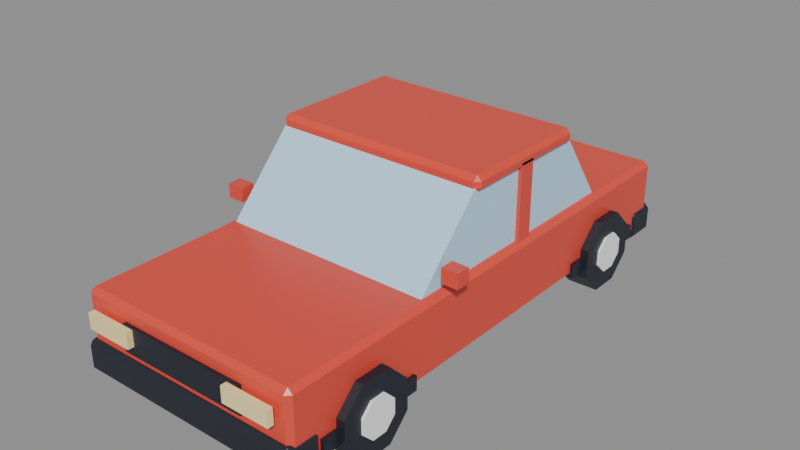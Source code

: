 # Source: sedan.blend  (saved by Blender 5.3.31; exported with 4.5.12 LTS)
import bpy
from mathutils import Matrix  # noqa: F401  (used for matrix-valued properties, if any)

bpy.ops.wm.read_factory_settings(use_empty=True)
scene = bpy.context.scene
scene.name = 'Scene'

# ---- collections
col_sedan = bpy.data.collections.new('sedan'); scene.collection.children.link(col_sedan)

# ---- materials (node trees are filled in below, after node groups)
mat_swap_paint = bpy.data.materials.new('swap_paint')
mat_swap_paint.diffuse_color = (0.7991, 0.07227, 0.04519, 1.0)
mat_pal_night = bpy.data.materials.new('pal_night')
mat_pal_night.diffuse_color = (0.0137, 0.01764, 0.02956, 1.0)
mat_pal_glass = bpy.data.materials.new('pal_glass')
mat_pal_glass.diffuse_color = (0.521, 0.7913, 1.0, 1.0)
mat_pal_glow = bpy.data.materials.new('pal_glow')
mat_pal_glow.diffuse_color = (1.0, 0.8148, 0.3916, 1.0)
mat_pal_brick_red = bpy.data.materials.new('pal_brick_red')
mat_pal_brick_red.diffuse_color = (0.7991, 0.07227, 0.04519, 1.0)
mat_pal_white = bpy.data.materials.new('pal_white')
mat_pal_white.diffuse_color = (1.0, 1.0, 1.0, 1.0)

# ---- material node trees
mat_swap_paint.use_nodes = True; mat_swap_paint.node_tree.nodes.clear()
_N = mat_swap_paint.node_tree.nodes; _L = mat_swap_paint.node_tree.links
n0 = _N.new('ShaderNodeBsdfPrincipled'); n0.name = 'Principled BSDF'; n0.location = (-200, 100)
n0.inputs[0].default_value = (0.7991, 0.07227, 0.04519, 1.0)
n0.inputs[2].default_value = 0.35
n0.inputs[10].default_value = 0.005
n1 = _N.new('ShaderNodeOutputMaterial'); n1.name = 'Material Output'; n1.location = (200, 100)
_L.new(n0.outputs[0], n1.inputs[0])
n1.is_active_output = True
mat_pal_night.use_nodes = True; mat_pal_night.node_tree.nodes.clear()
_N = mat_pal_night.node_tree.nodes; _L = mat_pal_night.node_tree.links
n0 = _N.new('ShaderNodeBsdfPrincipled'); n0.name = 'Principled BSDF'; n0.location = (-200, 100)
n0.inputs[0].default_value = (0.0137, 0.01764, 0.02956, 1.0)
n0.inputs[10].default_value = 0.005
n1 = _N.new('ShaderNodeOutputMaterial'); n1.name = 'Material Output'; n1.location = (200, 100)
_L.new(n0.outputs[0], n1.inputs[0])
n1.is_active_output = True
mat_pal_glass.use_nodes = True; mat_pal_glass.node_tree.nodes.clear()
_N = mat_pal_glass.node_tree.nodes; _L = mat_pal_glass.node_tree.links
n0 = _N.new('ShaderNodeBsdfPrincipled'); n0.name = 'Principled BSDF'; n0.location = (-200, 100)
n0.inputs[0].default_value = (0.521, 0.7913, 1.0, 1.0)
n0.inputs[2].default_value = 0.2
n0.inputs[10].default_value = 0.005
n1 = _N.new('ShaderNodeOutputMaterial'); n1.name = 'Material Output'; n1.location = (200, 100)
_L.new(n0.outputs[0], n1.inputs[0])
n1.is_active_output = True
mat_pal_glow.use_nodes = True; mat_pal_glow.node_tree.nodes.clear()
_N = mat_pal_glow.node_tree.nodes; _L = mat_pal_glow.node_tree.links
n0 = _N.new('ShaderNodeBsdfPrincipled'); n0.name = 'Principled BSDF'; n0.location = (-200, 100)
n0.inputs[0].default_value = (1.0, 0.8148, 0.3916, 1.0)
n0.inputs[10].default_value = 0.005
n1 = _N.new('ShaderNodeOutputMaterial'); n1.name = 'Material Output'; n1.location = (200, 100)
_L.new(n0.outputs[0], n1.inputs[0])
n1.is_active_output = True
mat_pal_brick_red.use_nodes = True; mat_pal_brick_red.node_tree.nodes.clear()
_N = mat_pal_brick_red.node_tree.nodes; _L = mat_pal_brick_red.node_tree.links
n0 = _N.new('ShaderNodeBsdfPrincipled'); n0.name = 'Principled BSDF'; n0.location = (-200, 100)
n0.inputs[0].default_value = (0.7991, 0.07227, 0.04519, 1.0)
n0.inputs[2].default_value = 0.35
n0.inputs[10].default_value = 0.005
n1 = _N.new('ShaderNodeOutputMaterial'); n1.name = 'Material Output'; n1.location = (200, 100)
_L.new(n0.outputs[0], n1.inputs[0])
n1.is_active_output = True
mat_pal_white.use_nodes = True; mat_pal_white.node_tree.nodes.clear()
_N = mat_pal_white.node_tree.nodes; _L = mat_pal_white.node_tree.links
n0 = _N.new('ShaderNodeBsdfPrincipled'); n0.name = 'Principled BSDF'; n0.location = (-200, 100)
n0.inputs[0].default_value = (1.0, 1.0, 1.0, 1.0)
n0.inputs[10].default_value = 0.005
n1 = _N.new('ShaderNodeOutputMaterial'); n1.name = 'Material Output'; n1.location = (200, 100)
_L.new(n0.outputs[0], n1.inputs[0])
n1.is_active_output = True

# ---- meshes
me_sedan = bpy.data.meshes.new('sedan')
me_sedan.from_pydata([(0.55, -2.14, 0.74), (-0.55, -2.14, 0.74), (0.55, -2.18, 0.74), (-0.55, -2.18, 0.74), (0.55, -2.14, 0.52), (-0.55, -2.14, 0.52), (0.55, -2.18, 0.52), (-0.55, -2.18, 0.52), (-0.91, -2.15, 0.3), (-0.95, -2.11, 0.3), (-0.91, -2.11, 0.26), (0.91, -2.15, 0.3), (0.91, -2.11, 0.26), (0.95, -2.11, 0.3), (-0.95, 2.11, 0.3), (-0.91, 2.15, 0.3), (-0.91, 2.11, 0.26), (0.91, 2.15, 0.3), (0.95, 2.11, 0.3), (0.91, 2.11, 0.26), (-0.95, -2.11, 0.82), (-0.91, -2.15, 0.82), (-0.91, -2.11, 0.86), (0.91, -2.15, 0.82), (0.95, -2.11, 0.82), (0.91, -2.11, 0.86), (-0.95, 2.11, 0.82), (-0.91, 2.11, 0.86), (-0.91, 2.15, 0.82), (0.95, 2.11, 0.82), (0.91, 2.15, 0.82), (0.91, 2.11, 0.86), (0.97, -1.94, 0.42), (0.93, -1.9, 0.42), (0.93, -1.94, 0.46), (-0.97, -1.94, 0.42), (-0.93, -1.94, 0.46), (-0.93, -1.9, 0.42), (0.93, -2.2, 0.42), (0.97, -2.16, 0.42), (0.93, -2.16, 0.46), (-0.97, -2.16, 0.42), (-0.93, -2.2, 0.42), (-0.93, -2.16, 0.46), (0.93, -1.9, 0.24), (0.97, -1.94, 0.24), (0.93, -1.94, 0.2), (-0.97, -1.94, 0.24), (-0.93, -1.9, 0.24), (-0.93, -1.94, 0.2), (0.93, -2.2, 0.24), (0.93, -2.16, 0.2), (0.97, -2.16, 0.24), (-0.93, -2.2, 0.24), (-0.97, -2.16, 0.24), (-0.93, -2.16, 0.2), (0.97, 2.16, 0.42), (0.93, 2.2, 0.42), (0.93, 2.16, 0.46), (-0.97, 2.16, 0.42), (-0.93, 2.16, 0.46), (-0.93, 2.2, 0.42), (0.93, 1.9, 0.42), (0.97, 1.94, 0.42), (0.93, 1.94, 0.46), (-0.97, 1.94, 0.42), (-0.93, 1.9, 0.42), (-0.93, 1.94, 0.46), (0.93, 2.2, 0.24), (0.97, 2.16, 0.24), (0.93, 2.16, 0.2), (-0.97, 2.16, 0.24), (-0.93, 2.2, 0.24), (-0.93, 2.16, 0.2), (0.93, 1.9, 0.24), (0.93, 1.94, 0.2), (0.97, 1.94, 0.24), (-0.93, 1.9, 0.24), (-0.97, 1.94, 0.24), (-0.93, 1.94, 0.2), (-0.98, -1.9, 0.26), (0.98, -1.9, 0.26), (-0.98, -1.0, 0.26), (0.98, -1.0, 0.26), (-0.98, -1.9, 0.38), (0.98, -1.9, 0.38), (-0.98, -1.0, 0.38), (0.98, -1.0, 0.38), (-0.98, 0.95, 0.26), (0.98, 0.95, 0.26), (-0.98, 1.85, 0.26), (0.98, 1.85, 0.26), (-0.98, 0.95, 0.38), (0.98, 0.95, 0.38), (-0.98, 1.85, 0.38), (0.98, 1.85, 0.38), (-0.89, -0.85, 0.86), (-0.89, 1.3, 0.86), (-0.89, 0.85, 1.5), (-0.89, -0.25, 1.5), (0.89, -0.85, 0.86), (0.89, 1.3, 0.86), (0.89, 0.85, 1.5), (0.89, -0.25, 1.5), (0.92, 0.37, 1.48), (-0.92, 0.37, 1.48), (0.92, 0.23, 1.48), (-0.92, 0.23, 1.48), (0.92, 0.37, 0.86), (-0.92, 0.37, 0.86), (0.92, 0.23, 0.86), (-0.92, 0.23, 0.86), (-0.88, -0.29, 1.46), (-0.92, -0.25, 1.46), (-0.88, -0.25, 1.42), (0.88, -0.29, 1.46), (0.88, -0.25, 1.42), (0.92, -0.25, 1.46), (-0.92, 0.85, 1.46), (-0.88, 0.89, 1.46), (-0.88, 0.85, 1.42), (0.88, 0.89, 1.46), (0.92, 0.85, 1.46), (0.88, 0.85, 1.42), (-0.92, -0.25, 1.51), (-0.88, -0.29, 1.51), (-0.88, -0.25, 1.55), (0.88, -0.29, 1.51), (0.92, -0.25, 1.51), (0.88, -0.25, 1.55), (-0.92, 0.85, 1.51), (-0.88, 0.85, 1.55), (-0.88, 0.89, 1.51), (0.92, 0.85, 1.51), (0.88, 0.89, 1.51), (0.88, 0.85, 1.55), (-0.85, -2.23, 0.6), (-0.45, -2.23, 0.6), (-0.85, -2.18, 0.6), (-0.45, -2.18, 0.6), (-0.85, -2.23, 0.73), (-0.45, -2.23, 0.73), (-0.85, -2.18, 0.73), (-0.45, -2.18, 0.73), (-0.85, 2.18, 0.64), (-0.45, 2.18, 0.64), (-0.85, 2.23, 0.64), (-0.45, 2.23, 0.64), (-0.85, 2.18, 0.77), (-0.45, 2.18, 0.77), (-0.85, 2.23, 0.77), (-0.45, 2.23, 0.77), (0.45, -2.23, 0.6), (0.85, -2.23, 0.6), (0.45, -2.18, 0.6), (0.85, -2.18, 0.6), (0.45, -2.23, 0.73), (0.85, -2.23, 0.73), (0.45, -2.18, 0.73), (0.85, -2.18, 0.73), (0.45, 2.18, 0.64), (0.85, 2.18, 0.64), (0.45, 2.23, 0.64), (0.85, 2.23, 0.64), (0.45, 2.18, 0.77), (0.85, 2.18, 0.77), (0.45, 2.23, 0.77), (0.85, 2.23, 0.77), (-1.09, -0.72, 0.95), (-0.95, -0.72, 0.95), (-1.09, -0.6, 0.95), (-0.95, -0.6, 0.95), (-1.09, -0.72, 1.07), (-0.95, -0.72, 1.07), (-1.09, -0.6, 1.07), (-0.95, -0.6, 1.07), (0.95, -0.72, 0.95), (1.09, -0.72, 0.95), (0.95, -0.6, 0.95), (1.09, -0.6, 0.95), (0.95, -0.72, 1.07), (1.09, -0.72, 1.07), (0.95, -0.6, 1.07), (1.09, -0.6, 1.07)], [], [(7, 6, 2, 3), (7, 5, 4, 6), (6, 4, 0, 2), (7, 3, 1, 5), (5, 1, 0, 4), (3, 2, 0, 1), (8, 9, 10), (11, 12, 13), (14, 15, 16), (17, 18, 19), (20, 21, 22), (23, 24, 25), (26, 27, 28), (29, 30, 31), (11, 8, 10, 12), (9, 14, 16, 10), (15, 17, 19, 16), (18, 13, 12, 19), (26, 20, 22, 27), (21, 23, 25, 22), (24, 29, 31, 25), (30, 28, 27, 31), (20, 9, 8, 21), (13, 24, 23, 11), (14, 26, 28, 15), (29, 18, 17, 30), (8, 11, 23, 21), (10, 16, 19, 12), (9, 20, 26, 14), (13, 18, 29, 24), (15, 28, 30, 17), (22, 25, 31, 27), (32, 33, 34), (35, 36, 37), (38, 39, 40), (41, 42, 43), (44, 45, 46), (47, 48, 49), (50, 51, 52), (53, 54, 55), (32, 45, 44, 33), (47, 35, 37, 48), (39, 32, 34, 40), (41, 54, 53, 42), (45, 52, 51, 46), (48, 44, 46, 49), (54, 47, 49, 55), (50, 53, 55, 51), (52, 39, 38, 50), (33, 37, 36, 34), (42, 38, 40, 43), (35, 41, 43, 36), (52, 45, 32, 39), (43, 40, 34, 36), (48, 37, 33, 44), (54, 41, 35, 47), (53, 50, 38, 42), (55, 49, 46, 51), (56, 57, 58), (59, 60, 61), (62, 63, 64), (65, 66, 67), (68, 69, 70), (71, 72, 73), (74, 75, 76), (77, 78, 79), (76, 63, 62, 74), (57, 61, 60, 58), (56, 69, 68, 57), (59, 65, 67, 60), (72, 68, 70, 73), (69, 76, 75, 70), (78, 71, 73, 79), (74, 77, 79, 75), (66, 62, 64, 67), (71, 59, 61, 72), (63, 56, 58, 64), (65, 78, 77, 66), (76, 69, 56, 63), (67, 64, 58, 60), (72, 61, 57, 68), (78, 65, 59, 71), (77, 74, 62, 66), (79, 73, 70, 75), (80, 82, 83, 81), (84, 85, 87, 86), (80, 81, 85, 84), (82, 86, 87, 83), (80, 84, 86, 82), (81, 83, 87, 85), (88, 90, 91, 89), (92, 93, 95, 94), (88, 89, 93, 92), (90, 94, 95, 91), (88, 92, 94, 90), (89, 91, 95, 93), (99, 98, 97, 96), (100, 101, 102, 103), (96, 97, 101, 100), (97, 98, 102, 101), (98, 99, 103, 102), (99, 96, 100, 103), (107, 106, 104, 105), (110, 108, 104, 106), (111, 107, 105, 109), (109, 105, 104, 108), (111, 110, 106, 107), (111, 109, 108, 110), (112, 113, 114), (115, 116, 117), (118, 119, 120), (121, 122, 123), (124, 125, 126), (127, 128, 129), (130, 131, 132), (133, 134, 135), (115, 112, 114, 116), (113, 118, 120, 114), (119, 121, 123, 120), (122, 117, 116, 123), (130, 124, 126, 131), (125, 127, 129, 126), (128, 133, 135, 129), (134, 132, 131, 135), (124, 113, 112, 125), (117, 128, 127, 115), (118, 130, 132, 119), (133, 122, 121, 134), (112, 115, 127, 125), (114, 120, 123, 116), (113, 124, 130, 118), (117, 122, 133, 128), (119, 132, 134, 121), (126, 129, 135, 131), (136, 138, 139, 137), (140, 141, 143, 142), (136, 137, 141, 140), (138, 142, 143, 139), (136, 140, 142, 138), (137, 139, 143, 141), (144, 146, 147, 145), (148, 149, 151, 150), (144, 145, 149, 148), (146, 150, 151, 147), (144, 148, 150, 146), (145, 147, 151, 149), (152, 154, 155, 153), (156, 157, 159, 158), (152, 153, 157, 156), (154, 158, 159, 155), (152, 156, 158, 154), (153, 155, 159, 157), (160, 162, 163, 161), (164, 165, 167, 166), (160, 161, 165, 164), (162, 166, 167, 163), (160, 164, 166, 162), (161, 163, 167, 165), (168, 170, 171, 169), (172, 173, 175, 174), (168, 169, 173, 172), (170, 174, 175, 171), (168, 172, 174, 170), (169, 171, 175, 173), (176, 178, 179, 177), (180, 181, 183, 182), (176, 177, 181, 180), (178, 182, 183, 179), (176, 180, 182, 178), (177, 179, 183, 181)])
me_sedan.polygons.foreach_set('material_index', [1, 1, 1, 1, 1, 1, 0, 0, 0, 0, 0, 0, 0, 0, 0, 0, 0, 0, 0, 0, 0, 0, 0, 0, 0, 0, 0, 0, 0, 0, 0, 0, 1, 1, 1, 1, 1, 1, 1, 1, 1, 1, 1, 1, 1, 1, 1, 1, 1, 1, 1, 1, 1, 1, 1, 1, 1, 1, 1, 1, 1, 1, 1, 1, 1, 1, 1, 1, 1, 1, 1, 1, 1, 1, 1, 1, 1, 1, 1, 1, 1, 1, 1, 1, 1, 1, 1, 1, 1, 1, 1, 1, 1, 1, 1, 1, 2, 2, 2, 2, 2, 2, 0, 0, 0, 0, 0, 0, 0, 0, 0, 0, 0, 0, 0, 0, 0, 0, 0, 0, 0, 0, 0, 0, 0, 0, 0, 0, 0, 0, 0, 0, 0, 0, 3, 3, 3, 3, 3, 3, 4, 4, 4, 4, 4, 4, 3, 3, 3, 3, 3, 3, 4, 4, 4, 4, 4, 4, 0, 0, 0, 0, 0, 0, 0, 0, 0, 0, 0, 0])
me_sedan.materials.append(mat_swap_paint)
me_sedan.materials.append(mat_pal_night)
me_sedan.materials.append(mat_pal_glass)
me_sedan.materials.append(mat_pal_glow)
me_sedan.materials.append(mat_pal_brick_red)
me_sedan.update()
me_wheel_fl = bpy.data.meshes.new('wheel_FL')
me_wheel_fl.from_pydata([(-0.13, 0.3049, 0.1263), (-0.13, 0.1263, 0.3049), (-0.13, -0.1263, 0.3049), (-0.13, -0.3049, 0.1263), (-0.13, -0.3049, -0.1263), (-0.13, -0.1263, -0.3049), (-0.13, 0.1263, -0.3049), (-0.13, 0.3049, -0.1263), (0.13, 0.3049, 0.1263), (0.13, 0.1263, 0.3049), (0.13, -0.1263, 0.3049), (0.13, -0.3049, 0.1263), (0.13, -0.3049, -0.1263), (0.13, -0.1263, -0.3049), (0.13, 0.1263, -0.3049), (0.13, 0.3049, -0.1263), (-0.15, 0.1524, 0.06314), (-0.15, 0.06314, 0.1524), (-0.15, -0.06314, 0.1524), (-0.15, -0.1524, 0.06314), (-0.15, -0.1524, -0.06314), (-0.15, -0.06314, -0.1524), (-0.15, 0.06314, -0.1524), (-0.15, 0.1524, -0.06314), (-0.13, 0.1524, 0.06314), (-0.13, 0.06314, 0.1524), (-0.13, -0.06314, 0.1524), (-0.13, -0.1524, 0.06314), (-0.13, -0.1524, -0.06314), (-0.13, -0.06314, -0.1524), (-0.13, 0.06314, -0.1524), (-0.13, 0.1524, -0.06314)], [], [(7, 6, 5, 4, 3, 2, 1, 0), (8, 9, 10, 11, 12, 13, 14, 15), (0, 1, 9, 8), (1, 2, 10, 9), (2, 3, 11, 10), (3, 4, 12, 11), (4, 5, 13, 12), (5, 6, 14, 13), (6, 7, 15, 14), (7, 0, 8, 15), (23, 22, 21, 20, 19, 18, 17, 16), (24, 25, 26, 27, 28, 29, 30, 31), (16, 17, 25, 24), (17, 18, 26, 25), (18, 19, 27, 26), (19, 20, 28, 27), (20, 21, 29, 28), (21, 22, 30, 29), (22, 23, 31, 30), (23, 16, 24, 31)])
me_wheel_fl.polygons.foreach_set('material_index', [0, 0, 0, 0, 0, 0, 0, 0, 0, 0, 1, 1, 1, 1, 1, 1, 1, 1, 1, 1])
me_wheel_fl.materials.append(mat_pal_night)
me_wheel_fl.materials.append(mat_pal_white)
me_wheel_fl.update()
me_wheel_fr = bpy.data.meshes.new('wheel_FR')
me_wheel_fr.from_pydata([(-0.13, 0.3049, 0.1263), (-0.13, 0.1263, 0.3049), (-0.13, -0.1263, 0.3049), (-0.13, -0.3049, 0.1263), (-0.13, -0.3049, -0.1263), (-0.13, -0.1263, -0.3049), (-0.13, 0.1263, -0.3049), (-0.13, 0.3049, -0.1263), (0.13, 0.3049, 0.1263), (0.13, 0.1263, 0.3049), (0.13, -0.1263, 0.3049), (0.13, -0.3049, 0.1263), (0.13, -0.3049, -0.1263), (0.13, -0.1263, -0.3049), (0.13, 0.1263, -0.3049), (0.13, 0.3049, -0.1263), (0.13, 0.1524, 0.06314), (0.13, 0.06314, 0.1524), (0.13, -0.06314, 0.1524), (0.13, -0.1524, 0.06314), (0.13, -0.1524, -0.06314), (0.13, -0.06314, -0.1524), (0.13, 0.06314, -0.1524), (0.13, 0.1524, -0.06314), (0.15, 0.1524, 0.06314), (0.15, 0.06314, 0.1524), (0.15, -0.06314, 0.1524), (0.15, -0.1524, 0.06314), (0.15, -0.1524, -0.06314), (0.15, -0.06314, -0.1524), (0.15, 0.06314, -0.1524), (0.15, 0.1524, -0.06314)], [], [(7, 6, 5, 4, 3, 2, 1, 0), (8, 9, 10, 11, 12, 13, 14, 15), (0, 1, 9, 8), (1, 2, 10, 9), (2, 3, 11, 10), (3, 4, 12, 11), (4, 5, 13, 12), (5, 6, 14, 13), (6, 7, 15, 14), (7, 0, 8, 15), (23, 22, 21, 20, 19, 18, 17, 16), (24, 25, 26, 27, 28, 29, 30, 31), (16, 17, 25, 24), (17, 18, 26, 25), (18, 19, 27, 26), (19, 20, 28, 27), (20, 21, 29, 28), (21, 22, 30, 29), (22, 23, 31, 30), (23, 16, 24, 31)])
me_wheel_fr.polygons.foreach_set('material_index', [0, 0, 0, 0, 0, 0, 0, 0, 0, 0, 1, 1, 1, 1, 1, 1, 1, 1, 1, 1])
me_wheel_fr.materials.append(mat_pal_night)
me_wheel_fr.materials.append(mat_pal_white)
me_wheel_fr.update()
me_wheel_rl = bpy.data.meshes.new('wheel_RL')
me_wheel_rl.from_pydata([(-0.13, 0.3049, 0.1263), (-0.13, 0.1263, 0.3049), (-0.13, -0.1263, 0.3049), (-0.13, -0.3049, 0.1263), (-0.13, -0.3049, -0.1263), (-0.13, -0.1263, -0.3049), (-0.13, 0.1263, -0.3049), (-0.13, 0.3049, -0.1263), (0.13, 0.3049, 0.1263), (0.13, 0.1263, 0.3049), (0.13, -0.1263, 0.3049), (0.13, -0.3049, 0.1263), (0.13, -0.3049, -0.1263), (0.13, -0.1263, -0.3049), (0.13, 0.1263, -0.3049), (0.13, 0.3049, -0.1263), (-0.15, 0.1524, 0.06314), (-0.15, 0.06314, 0.1524), (-0.15, -0.06314, 0.1524), (-0.15, -0.1524, 0.06314), (-0.15, -0.1524, -0.06314), (-0.15, -0.06314, -0.1524), (-0.15, 0.06314, -0.1524), (-0.15, 0.1524, -0.06314), (-0.13, 0.1524, 0.06314), (-0.13, 0.06314, 0.1524), (-0.13, -0.06314, 0.1524), (-0.13, -0.1524, 0.06314), (-0.13, -0.1524, -0.06314), (-0.13, -0.06314, -0.1524), (-0.13, 0.06314, -0.1524), (-0.13, 0.1524, -0.06314)], [], [(7, 6, 5, 4, 3, 2, 1, 0), (8, 9, 10, 11, 12, 13, 14, 15), (0, 1, 9, 8), (1, 2, 10, 9), (2, 3, 11, 10), (3, 4, 12, 11), (4, 5, 13, 12), (5, 6, 14, 13), (6, 7, 15, 14), (7, 0, 8, 15), (23, 22, 21, 20, 19, 18, 17, 16), (24, 25, 26, 27, 28, 29, 30, 31), (16, 17, 25, 24), (17, 18, 26, 25), (18, 19, 27, 26), (19, 20, 28, 27), (20, 21, 29, 28), (21, 22, 30, 29), (22, 23, 31, 30), (23, 16, 24, 31)])
me_wheel_rl.polygons.foreach_set('material_index', [0, 0, 0, 0, 0, 0, 0, 0, 0, 0, 1, 1, 1, 1, 1, 1, 1, 1, 1, 1])
me_wheel_rl.materials.append(mat_pal_night)
me_wheel_rl.materials.append(mat_pal_white)
me_wheel_rl.update()
me_wheel_rr = bpy.data.meshes.new('wheel_RR')
me_wheel_rr.from_pydata([(-0.13, 0.3049, 0.1263), (-0.13, 0.1263, 0.3049), (-0.13, -0.1263, 0.3049), (-0.13, -0.3049, 0.1263), (-0.13, -0.3049, -0.1263), (-0.13, -0.1263, -0.3049), (-0.13, 0.1263, -0.3049), (-0.13, 0.3049, -0.1263), (0.13, 0.3049, 0.1263), (0.13, 0.1263, 0.3049), (0.13, -0.1263, 0.3049), (0.13, -0.3049, 0.1263), (0.13, -0.3049, -0.1263), (0.13, -0.1263, -0.3049), (0.13, 0.1263, -0.3049), (0.13, 0.3049, -0.1263), (0.13, 0.1524, 0.06314), (0.13, 0.06314, 0.1524), (0.13, -0.06314, 0.1524), (0.13, -0.1524, 0.06314), (0.13, -0.1524, -0.06314), (0.13, -0.06314, -0.1524), (0.13, 0.06314, -0.1524), (0.13, 0.1524, -0.06314), (0.15, 0.1524, 0.06314), (0.15, 0.06314, 0.1524), (0.15, -0.06314, 0.1524), (0.15, -0.1524, 0.06314), (0.15, -0.1524, -0.06314), (0.15, -0.06314, -0.1524), (0.15, 0.06314, -0.1524), (0.15, 0.1524, -0.06314)], [], [(7, 6, 5, 4, 3, 2, 1, 0), (8, 9, 10, 11, 12, 13, 14, 15), (0, 1, 9, 8), (1, 2, 10, 9), (2, 3, 11, 10), (3, 4, 12, 11), (4, 5, 13, 12), (5, 6, 14, 13), (6, 7, 15, 14), (7, 0, 8, 15), (23, 22, 21, 20, 19, 18, 17, 16), (24, 25, 26, 27, 28, 29, 30, 31), (16, 17, 25, 24), (17, 18, 26, 25), (18, 19, 27, 26), (19, 20, 28, 27), (20, 21, 29, 28), (21, 22, 30, 29), (22, 23, 31, 30), (23, 16, 24, 31)])
me_wheel_rr.polygons.foreach_set('material_index', [0, 0, 0, 0, 0, 0, 0, 0, 0, 0, 1, 1, 1, 1, 1, 1, 1, 1, 1, 1])
me_wheel_rr.materials.append(mat_pal_night)
me_wheel_rr.materials.append(mat_pal_white)
me_wheel_rr.update()
me_col_body = bpy.data.meshes.new('COL_body')
me_col_body.from_pydata([(-0.95, -2.2, 0.0), (0.95, -2.2, 0.0), (-0.95, 2.2, 0.0), (0.95, 2.2, 0.0), (-0.95, -2.2, 1.5), (0.95, -2.2, 1.5), (-0.95, 2.2, 1.5), (0.95, 2.2, 1.5)], [], [(0, 2, 3, 1), (4, 5, 7, 6), (0, 1, 5, 4), (2, 6, 7, 3), (0, 4, 6, 2), (1, 3, 7, 5)])
me_col_body.update()

# ---- objects
ob_sedan = bpy.data.objects.new('sedan', me_sedan)
ob_wheel_fl = bpy.data.objects.new('wheel_FL', me_wheel_fl)
ob_wheel_fr = bpy.data.objects.new('wheel_FR', me_wheel_fr)
ob_wheel_rl = bpy.data.objects.new('wheel_RL', me_wheel_rl)
ob_wheel_rr = bpy.data.objects.new('wheel_RR', me_wheel_rr)
ob_col_body = bpy.data.objects.new('COL_body', me_col_body)

# ---- transforms, parenting, visibility, modifiers, constraints
ob_sedan.location = (0.0, 0.0, 0.0)
ob_wheel_fl.location = (-0.89, -1.45, 0.33)
ob_wheel_fr.location = (0.89, -1.45, 0.33)
ob_wheel_rl.location = (-0.89, 1.4, 0.33)
ob_wheel_rr.location = (0.89, 1.4, 0.33)
ob_col_body.location = (0.0, 0.0, 0.0)
ob_col_body.hide_render = True
ob_col_body.display_type = 'WIRE'

# ---- collection membership
col_sedan.objects.link(ob_sedan)
col_sedan.objects.link(ob_wheel_fl)
col_sedan.objects.link(ob_wheel_fr)
col_sedan.objects.link(ob_wheel_rl)
col_sedan.objects.link(ob_wheel_rr)
col_sedan.objects.link(ob_col_body)

# ---- scene / render settings (as saved in the file)
scene.frame_start = 1; scene.frame_end = 250; scene.frame_set(1)
scene.render.engine = 'BLENDER_EEVEE_NEXT'
scene.render.bake_bias = 0.0
scene.render.bake_samples = 0
scene.render.compositor_device = 'GPU'
scene.eevee.use_volume_custom_range = False
scene.eevee.fast_gi_thickness_near = 0.1
scene.eevee.fast_gi_thickness_far = 0.0
scene.eevee.ray_tracing_options.screen_trace_thickness = 0.1
bpy.context.view_layer.update()

# ---- added for rendering (the .blend has no active camera and no usable light): camera, sun + grey world if the file has none
cam_auto = bpy.data.cameras.new('AutoCamera')
cam_auto.lens = 50.0
cam_auto.sensor_width = 36.0
cam_auto.clip_end = 1000.0
ob_auto_camera = bpy.data.objects.new('AutoCamera', cam_auto)
scene.collection.objects.link(ob_auto_camera)
ob_auto_camera.location = (4.80487, -5.76584, 4.63146)
ob_auto_camera.rotation_euler = (1.09748, -7.21219e-08, 0.694738)
scene.camera = ob_auto_camera
light_auto_sun = bpy.data.lights.new('AutoSun', 'SUN')
light_auto_sun.energy = 3.0
light_auto_sun.angle = 0.0523599
ob_auto_sun = bpy.data.objects.new('AutoSun', light_auto_sun)
scene.collection.objects.link(ob_auto_sun)
ob_auto_sun.rotation_euler = (0.872665, 0.174533, 0.523599)
if scene.world is None:
    world_auto = bpy.data.worlds.new('AutoWorld')
    world_auto.color = (0.3, 0.3, 0.3)
    scene.world = world_auto
bpy.context.view_layer.update()
